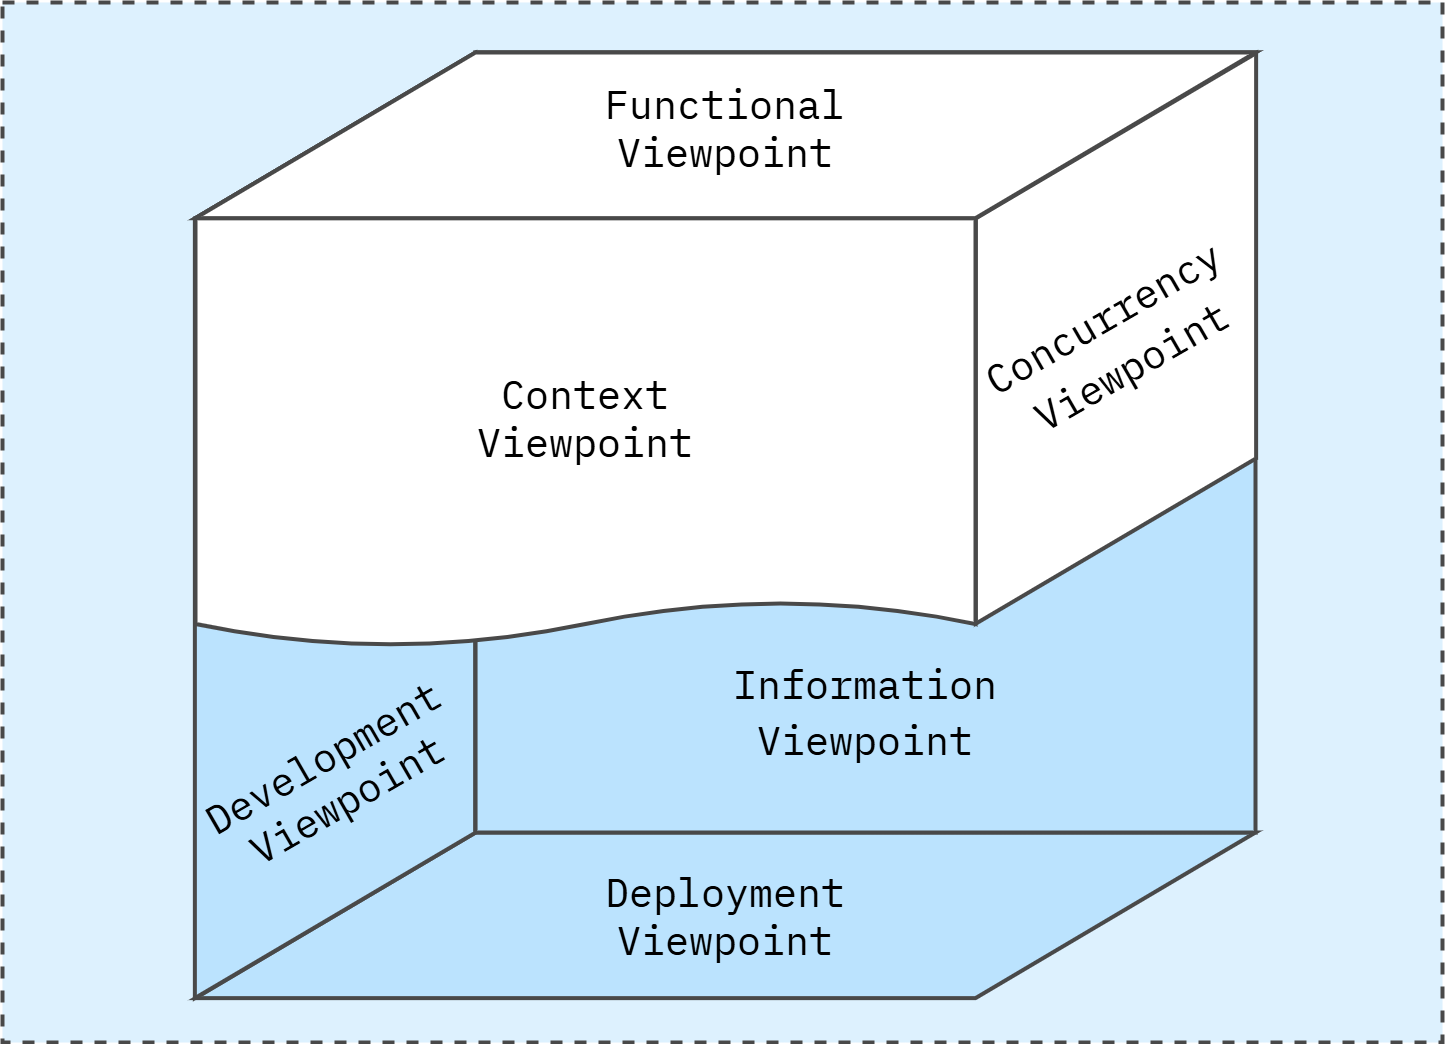

The diagram above was exported from draw.io. Its source (the exported page's mxGraphModel, read from the mxfile embedded in the PNG):
<mxGraphModel dx="1745" dy="600" grid="1" gridSize="10" guides="1" tooltips="1" connect="1" arrows="1" fold="1" page="1" pageScale="1" pageWidth="1600" pageHeight="1600" math="0" shadow="0">
  <root>
    <mxCell id="0" />
    <mxCell id="1" parent="0" />
    <mxCell id="L3TbLjJM5cl4JLg-beqe-2" value="" style="rounded=0;whiteSpace=wrap;html=1;fillColor=#DDF1FE;strokeColor=#494949;strokeWidth=4;perimeterSpacing=1;dashed=1;movable=1;resizable=1;rotatable=1;deletable=1;editable=1;locked=0;connectable=1;" parent="1" vertex="1">
      <mxGeometry x="80" y="80" width="1440" height="1040" as="geometry" />
    </mxCell>
    <mxCell id="COdRgU_1wVJpOwTRL26j-37" value="" style="shape=parallelogram;perimeter=parallelogramPerimeter;whiteSpace=wrap;html=1;fixedSize=1;rounded=0;align=center;verticalAlign=middle;fontFamily=IBM Plex Mono;fontSource=https%3A%2F%2Ffonts.googleapis.com%2Fcss%3Ffamily%3DIBM%2BPlex%2BMono;fontSize=40;fontColor=default;fillColor=#BBE3FE;gradientColor=none;size=280;strokeColor=#494949;strokeWidth=4;" parent="1" vertex="1">
      <mxGeometry x="273" y="910" width="1060" height="165.63" as="geometry" />
    </mxCell>
    <mxCell id="COdRgU_1wVJpOwTRL26j-38" value="" style="whiteSpace=wrap;html=1;aspect=fixed;rounded=0;align=center;verticalAlign=middle;fontFamily=IBM Plex Mono;fontSource=https%3A%2F%2Ffonts.googleapis.com%2Fcss%3Ffamily%3DIBM%2BPlex%2BMono;fontSize=40;fontColor=default;fillColor=#BBE3FE;gradientColor=none;strokeColor=#494949;strokeWidth=4;" parent="1" vertex="1">
      <mxGeometry x="553" y="130" width="780" height="780" as="geometry" />
    </mxCell>
    <mxCell id="COdRgU_1wVJpOwTRL26j-42" value="" style="shape=parallelogram;perimeter=parallelogramPerimeter;whiteSpace=wrap;html=1;fixedSize=1;rounded=0;align=center;verticalAlign=middle;fontFamily=IBM Plex Mono;fontSource=https%3A%2F%2Ffonts.googleapis.com%2Fcss%3Ffamily%3DIBM%2BPlex%2BMono;fontSize=40;fontColor=default;fillColor=#77C6FC;gradientColor=none;size=280;strokeWidth=4;strokeColor=#494949;" parent="1" vertex="1">
      <mxGeometry x="273" y="130" width="1060" height="165.63" as="geometry" />
    </mxCell>
    <mxCell id="COdRgU_1wVJpOwTRL26j-43" value="" style="shape=parallelogram;perimeter=parallelogramPerimeter;whiteSpace=wrap;html=1;fixedSize=1;rounded=0;align=center;verticalAlign=middle;fontFamily=IBM Plex Mono;fontSource=https%3A%2F%2Ffonts.googleapis.com%2Fcss%3Ffamily%3DIBM%2BPlex%2BMono;fontSize=40;fontColor=default;fillColor=#FFFFFF;gradientColor=none;size=165.25;rotation=90;flipH=0;flipV=1;strokeWidth=4;strokeColor=#494949;" parent="1" vertex="1">
      <mxGeometry x="908.25" y="275.75" width="570.5" height="280.25" as="geometry" />
    </mxCell>
    <mxCell id="COdRgU_1wVJpOwTRL26j-44" value="" style="shape=parallelogram;perimeter=parallelogramPerimeter;whiteSpace=wrap;html=1;fixedSize=1;rounded=0;align=center;verticalAlign=middle;fontFamily=IBM Plex Mono;fontSource=https%3A%2F%2Ffonts.googleapis.com%2Fcss%3Ffamily%3DIBM%2BPlex%2BMono;fontSize=40;fontColor=default;fillColor=#BBE3FE;gradientColor=none;size=165.25;rotation=90;flipH=0;flipV=1;strokeColor=#494949;strokeWidth=4;" parent="1" vertex="1">
      <mxGeometry x="-60" y="463" width="945" height="280.25" as="geometry" />
    </mxCell>
    <mxCell id="COdRgU_1wVJpOwTRL26j-46" value="" style="shape=document;whiteSpace=wrap;html=1;boundedLbl=1;rounded=0;align=center;verticalAlign=middle;fontFamily=IBM Plex Mono;fontSource=https%3A%2F%2Ffonts.googleapis.com%2Fcss%3Ffamily%3DIBM%2BPlex%2BMono;fontSize=40;fontColor=default;fillColor=#FFFFFF;gradientColor=none;strokeWidth=4;strokeColor=#494949;size=0.10540295549887242;" parent="1" vertex="1">
      <mxGeometry x="273" y="295.63" width="780" height="428.37" as="geometry" />
    </mxCell>
    <mxCell id="COdRgU_1wVJpOwTRL26j-47" value="" style="shape=parallelogram;perimeter=parallelogramPerimeter;whiteSpace=wrap;html=1;fixedSize=1;rounded=0;align=center;verticalAlign=middle;fontFamily=IBM Plex Mono;fontSource=https%3A%2F%2Ffonts.googleapis.com%2Fcss%3Ffamily%3DIBM%2BPlex%2BMono;fontSize=40;fontColor=default;fillColor=#FFFFFF;gradientColor=none;size=280;strokeColor=#494949;strokeWidth=4;" parent="1" vertex="1">
      <mxGeometry x="273" y="130" width="1060" height="165.63" as="geometry" />
    </mxCell>
    <mxCell id="COdRgU_1wVJpOwTRL26j-23" value="Functional&lt;br style=&quot;font-size: 40px;&quot;&gt;Viewpoint" style="text;html=1;align=center;verticalAlign=middle;whiteSpace=wrap;rounded=0;fontFamily=IBM Plex Mono;fontSource=https%3A%2F%2Ffonts.googleapis.com%2Fcss%3Ffamily%3DIBM%2BPlex%2BMono;fontSize=40;fontColor=default;" parent="1" vertex="1">
      <mxGeometry x="618" y="160" width="370" height="90" as="geometry" />
    </mxCell>
    <mxCell id="COdRgU_1wVJpOwTRL26j-49" value="Context&lt;br style=&quot;font-size: 40px;&quot;&gt;Viewpoint" style="text;html=1;align=center;verticalAlign=middle;whiteSpace=wrap;rounded=0;fontFamily=IBM Plex Mono;fontSource=https%3A%2F%2Ffonts.googleapis.com%2Fcss%3Ffamily%3DIBM%2BPlex%2BMono;fontSize=40;fontColor=default;" parent="1" vertex="1">
      <mxGeometry x="478" y="450" width="370" height="90" as="geometry" />
    </mxCell>
    <mxCell id="COdRgU_1wVJpOwTRL26j-50" value="&lt;font style=&quot;font-size: 40px;&quot;&gt;Concurrency&lt;br style=&quot;&quot;&gt;Viewpoint&lt;/font&gt;" style="text;html=1;align=center;verticalAlign=middle;whiteSpace=wrap;rounded=0;fontFamily=IBM Plex Mono;fontSource=https%3A%2F%2Ffonts.googleapis.com%2Fcss%3Ffamily%3DIBM%2BPlex%2BMono;fontSize=46;fontColor=default;rotation=-30;" parent="1" vertex="1">
      <mxGeometry x="1008.5" y="373" width="370" height="90" as="geometry" />
    </mxCell>
    <mxCell id="COdRgU_1wVJpOwTRL26j-51" value="Deployment&lt;br style=&quot;font-size: 40px;&quot;&gt;Viewpoint" style="text;html=1;align=center;verticalAlign=middle;whiteSpace=wrap;rounded=0;fontFamily=IBM Plex Mono;fontSource=https%3A%2F%2Ffonts.googleapis.com%2Fcss%3Ffamily%3DIBM%2BPlex%2BMono;fontSize=40;fontColor=default;" parent="1" vertex="1">
      <mxGeometry x="618" y="947.8200000000002" width="370" height="90" as="geometry" />
    </mxCell>
    <mxCell id="COdRgU_1wVJpOwTRL26j-52" value="Development&lt;br style=&quot;font-size: 40px;&quot;&gt;Viewpoint" style="text;html=1;align=center;verticalAlign=middle;whiteSpace=wrap;rounded=0;fontFamily=IBM Plex Mono;fontSource=https%3A%2F%2Ffonts.googleapis.com%2Fcss%3Ffamily%3DIBM%2BPlex%2BMono;fontSize=40;fontColor=default;rotation=-30;" parent="1" vertex="1">
      <mxGeometry x="227.5" y="810.0000000000002" width="370" height="90" as="geometry" />
    </mxCell>
    <mxCell id="COdRgU_1wVJpOwTRL26j-55" value="&lt;font style=&quot;font-size: 40px;&quot;&gt;Information&lt;br style=&quot;&quot;&gt;Viewpoint&lt;/font&gt;" style="text;html=1;align=center;verticalAlign=middle;whiteSpace=wrap;rounded=0;fontFamily=IBM Plex Mono;fontSource=https%3A%2F%2Ffonts.googleapis.com%2Fcss%3Ffamily%3DIBM%2BPlex%2BMono;fontSize=46;fontColor=default;rotation=0;" parent="1" vertex="1">
      <mxGeometry x="758" y="743.25" width="370" height="90" as="geometry" />
    </mxCell>
  </root>
</mxGraphModel>